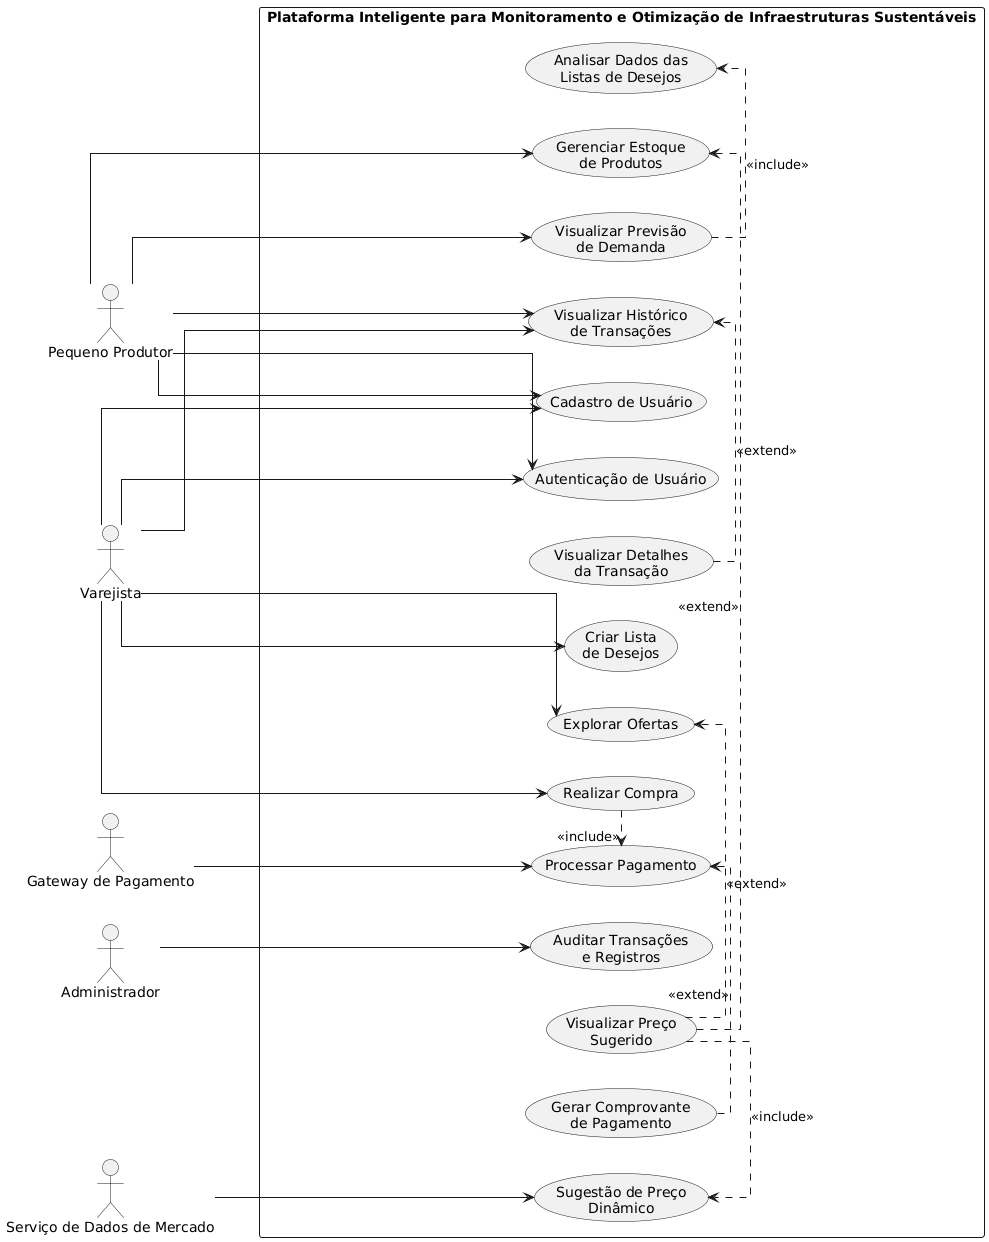

The diagram above was rendered by PlantUML. Its source (embedded in the PNG):
@startuml
left to right direction

skinparam packageStyle rectangle
skinparam shadowing false
skinparam actorStyle stickman
skinparam linetype ortho

actor "Pequeno Produtor" as Produtor
actor "Varejista" as Varejista
actor "Administrador" as Admin
actor "Gateway de Pagamento" as Gateway
actor "Serviço de Dados de Mercado" as Mercado

rectangle "Plataforma Inteligente para Monitoramento e Otimização de Infraestruturas Sustentáveis" {

  usecase "Cadastro de Usuário" as UC01
  usecase "Autenticação de Usuário" as UC02
  usecase "Gerenciar Estoque\nde Produtos" as UC03
  usecase "Criar Lista\nde Desejos" as UC04
  usecase "Explorar Ofertas" as UC05
  usecase "Visualizar Previsão\nde Demanda" as UC06
  usecase "Sugestão de Preço\nDinâmico" as UC07
  usecase "Realizar Compra" as UC08
  usecase "Processar Pagamento" as UC09
  usecase "Gerar Comprovante\nde Pagamento" as UC11
  usecase "Visualizar Histórico\nde Transações" as UC10
  usecase "Auditar Transações\ne Registros" as UC12
  usecase "Analisar Dados das\nListas de Desejos" as UCA3
  usecase "Visualizar Detalhes\nda Transação" as UCA4
  usecase "Visualizar Preço\nSugerido" as UC05A
}

Produtor --> UC01
Produtor --> UC02
Produtor --> UC03
Produtor --> UC06
Produtor --> UC10

Varejista --> UC01
Varejista --> UC02
Varejista --> UC04
Varejista --> UC05
Varejista --> UC08
Varejista --> UC10

Admin --> UC12
Gateway --> UC09
Mercado --> UC07

UC08 .> UC09 : <<include>>
UC06 .> UCA3 : <<include>>

UC05A .> UC07 : <<include>>

UC05A .> UC03 : <<extend>>
UC05A .> UC05 : <<extend>>

UC11 .> UC09 : <<extend>>
UCA4 .> UC10 : <<extend>>
@enduml